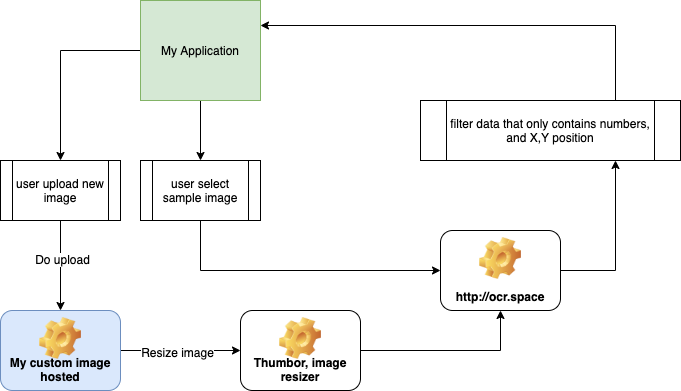

The diagram above was exported from draw.io. Its source (the exported page's mxGraphModel, read from the mxfile embedded in the PNG):
<mxGraphModel dx="1426" dy="877" grid="1" gridSize="10" guides="1" tooltips="1" connect="1" arrows="1" fold="1" page="1" pageScale="1" pageWidth="850" pageHeight="1100" math="0" shadow="0">
  <root>
    <mxCell id="0" />
    <mxCell id="1" parent="0" />
    <mxCell id="7wzUGqUSxyjz9hgGVs3H-15" style="edgeStyle=orthogonalEdgeStyle;rounded=0;orthogonalLoop=1;jettySize=auto;html=1;exitX=1;exitY=0.5;exitDx=0;exitDy=0;entryX=0.75;entryY=1;entryDx=0;entryDy=0;" edge="1" parent="1" source="7wzUGqUSxyjz9hgGVs3H-2" target="7wzUGqUSxyjz9hgGVs3H-12">
      <mxGeometry relative="1" as="geometry" />
    </mxCell>
    <mxCell id="7wzUGqUSxyjz9hgGVs3H-2" value="http://ocr.space" style="label;whiteSpace=wrap;html=1;align=center;verticalAlign=bottom;spacingLeft=0;spacingBottom=4;imageAlign=center;imageVerticalAlign=top;image=img/clipart/Gear_128x128.png" vertex="1" parent="1">
      <mxGeometry x="540" y="360" width="120" height="80" as="geometry" />
    </mxCell>
    <mxCell id="7wzUGqUSxyjz9hgGVs3H-23" style="edgeStyle=orthogonalEdgeStyle;rounded=0;orthogonalLoop=1;jettySize=auto;html=1;exitX=1;exitY=0.5;exitDx=0;exitDy=0;entryX=0;entryY=0.5;entryDx=0;entryDy=0;" edge="1" parent="1" source="7wzUGqUSxyjz9hgGVs3H-4" target="7wzUGqUSxyjz9hgGVs3H-22">
      <mxGeometry relative="1" as="geometry" />
    </mxCell>
    <mxCell id="7wzUGqUSxyjz9hgGVs3H-24" value="Resize image" style="text;html=1;align=center;verticalAlign=middle;resizable=0;points=[];labelBackgroundColor=#ffffff;" vertex="1" connectable="0" parent="7wzUGqUSxyjz9hgGVs3H-23">
      <mxGeometry x="-0.0667" y="-1" relative="1" as="geometry">
        <mxPoint as="offset" />
      </mxGeometry>
    </mxCell>
    <mxCell id="7wzUGqUSxyjz9hgGVs3H-4" value="My custom image hosted" style="label;whiteSpace=wrap;html=1;align=center;verticalAlign=bottom;spacingLeft=0;spacingBottom=4;imageAlign=center;imageVerticalAlign=top;image=img/clipart/Gear_128x128.png;fillColor=#dae8fc;strokeColor=#6c8ebf;" vertex="1" parent="1">
      <mxGeometry x="100" y="440" width="120" height="80" as="geometry" />
    </mxCell>
    <mxCell id="7wzUGqUSxyjz9hgGVs3H-10" style="edgeStyle=orthogonalEdgeStyle;rounded=0;orthogonalLoop=1;jettySize=auto;html=1;exitX=0.5;exitY=1;exitDx=0;exitDy=0;entryX=0;entryY=0.5;entryDx=0;entryDy=0;" edge="1" parent="1" source="7wzUGqUSxyjz9hgGVs3H-5" target="7wzUGqUSxyjz9hgGVs3H-2">
      <mxGeometry relative="1" as="geometry" />
    </mxCell>
    <mxCell id="7wzUGqUSxyjz9hgGVs3H-5" value="user select sample image" style="shape=process;whiteSpace=wrap;html=1;backgroundOutline=1;" vertex="1" parent="1">
      <mxGeometry x="240" y="290" width="120" height="60" as="geometry" />
    </mxCell>
    <mxCell id="7wzUGqUSxyjz9hgGVs3H-9" style="edgeStyle=orthogonalEdgeStyle;rounded=0;orthogonalLoop=1;jettySize=auto;html=1;exitX=0.5;exitY=1;exitDx=0;exitDy=0;entryX=0.5;entryY=0;entryDx=0;entryDy=0;" edge="1" parent="1" source="7wzUGqUSxyjz9hgGVs3H-8" target="7wzUGqUSxyjz9hgGVs3H-5">
      <mxGeometry relative="1" as="geometry" />
    </mxCell>
    <mxCell id="7wzUGqUSxyjz9hgGVs3H-19" style="edgeStyle=orthogonalEdgeStyle;rounded=0;orthogonalLoop=1;jettySize=auto;html=1;exitX=0;exitY=0.5;exitDx=0;exitDy=0;entryX=0.5;entryY=0;entryDx=0;entryDy=0;" edge="1" parent="1" source="7wzUGqUSxyjz9hgGVs3H-8" target="7wzUGqUSxyjz9hgGVs3H-18">
      <mxGeometry relative="1" as="geometry" />
    </mxCell>
    <mxCell id="7wzUGqUSxyjz9hgGVs3H-8" value="My Application" style="rounded=0;whiteSpace=wrap;html=1;fillColor=#d5e8d4;strokeColor=#82b366;" vertex="1" parent="1">
      <mxGeometry x="240" y="130" width="120" height="100" as="geometry" />
    </mxCell>
    <mxCell id="7wzUGqUSxyjz9hgGVs3H-17" style="edgeStyle=orthogonalEdgeStyle;rounded=0;orthogonalLoop=1;jettySize=auto;html=1;exitX=0.75;exitY=0;exitDx=0;exitDy=0;entryX=1;entryY=0.25;entryDx=0;entryDy=0;" edge="1" parent="1" source="7wzUGqUSxyjz9hgGVs3H-12" target="7wzUGqUSxyjz9hgGVs3H-8">
      <mxGeometry relative="1" as="geometry" />
    </mxCell>
    <mxCell id="7wzUGqUSxyjz9hgGVs3H-12" value="filter data that only contains numbers, and X,Y position" style="shape=process;whiteSpace=wrap;html=1;backgroundOutline=1;" vertex="1" parent="1">
      <mxGeometry x="520" y="230" width="260" height="60" as="geometry" />
    </mxCell>
    <mxCell id="7wzUGqUSxyjz9hgGVs3H-20" style="edgeStyle=orthogonalEdgeStyle;rounded=0;orthogonalLoop=1;jettySize=auto;html=1;exitX=0.5;exitY=1;exitDx=0;exitDy=0;entryX=0.5;entryY=0;entryDx=0;entryDy=0;" edge="1" parent="1" source="7wzUGqUSxyjz9hgGVs3H-18" target="7wzUGqUSxyjz9hgGVs3H-4">
      <mxGeometry relative="1" as="geometry" />
    </mxCell>
    <mxCell id="7wzUGqUSxyjz9hgGVs3H-21" value="Do upload" style="text;html=1;align=center;verticalAlign=middle;resizable=0;points=[];labelBackgroundColor=#ffffff;" vertex="1" connectable="0" parent="7wzUGqUSxyjz9hgGVs3H-20">
      <mxGeometry x="-0.15" y="1" relative="1" as="geometry">
        <mxPoint as="offset" />
      </mxGeometry>
    </mxCell>
    <mxCell id="7wzUGqUSxyjz9hgGVs3H-18" value="user upload new image" style="shape=process;whiteSpace=wrap;html=1;backgroundOutline=1;" vertex="1" parent="1">
      <mxGeometry x="100" y="290" width="120" height="60" as="geometry" />
    </mxCell>
    <mxCell id="7wzUGqUSxyjz9hgGVs3H-25" style="edgeStyle=orthogonalEdgeStyle;rounded=0;orthogonalLoop=1;jettySize=auto;html=1;exitX=1;exitY=0.5;exitDx=0;exitDy=0;entryX=0.5;entryY=1;entryDx=0;entryDy=0;" edge="1" parent="1" source="7wzUGqUSxyjz9hgGVs3H-22" target="7wzUGqUSxyjz9hgGVs3H-2">
      <mxGeometry relative="1" as="geometry" />
    </mxCell>
    <mxCell id="7wzUGqUSxyjz9hgGVs3H-22" value="Thumbor, image resizer" style="label;whiteSpace=wrap;html=1;align=center;verticalAlign=bottom;spacingLeft=0;spacingBottom=4;imageAlign=center;imageVerticalAlign=top;image=img/clipart/Gear_128x128.png;" vertex="1" parent="1">
      <mxGeometry x="340" y="440" width="120" height="80" as="geometry" />
    </mxCell>
  </root>
</mxGraphModel>